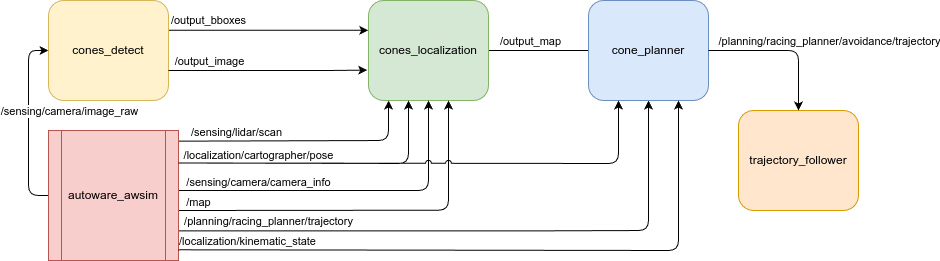

The diagram above was exported from draw.io. Its source (the exported page's mxGraphModel, read from the mxfile embedded in the PNG):
<mxGraphModel dx="2074" dy="1146" grid="1" gridSize="10" guides="1" tooltips="1" connect="1" arrows="1" fold="1" page="1" pageScale="1" pageWidth="1169" pageHeight="827" math="0" shadow="0">
  <root>
    <mxCell id="0" />
    <mxCell id="1" parent="0" />
    <mxCell id="2" value="" style="endArrow=classic;html=1;rounded=1;edgeStyle=orthogonalEdgeStyle;curved=0;exitX=0.998;exitY=0.772;exitDx=0;exitDy=0;exitPerimeter=0;entryX=0.5;entryY=1;entryDx=0;entryDy=0;" edge="1" source="25" target="6" parent="1">
      <mxGeometry width="50" height="50" relative="1" as="geometry">
        <mxPoint x="540" y="180" as="sourcePoint" />
        <mxPoint x="720" y="105" as="targetPoint" />
        <Array as="points">
          <mxPoint x="540" y="280" />
          <mxPoint x="780" y="280" />
        </Array>
      </mxGeometry>
    </mxCell>
    <mxCell id="3" value="/planning/racing_planner/trajectory" style="edgeLabel;html=1;align=center;verticalAlign=middle;resizable=0;points=[];" vertex="1" connectable="0" parent="2">
      <mxGeometry x="-0.85" y="2" relative="1" as="geometry">
        <mxPoint x="45" y="-8" as="offset" />
      </mxGeometry>
    </mxCell>
    <mxCell id="4" value="" style="endArrow=classic;html=1;rounded=1;entryX=0;entryY=0.5;entryDx=0;entryDy=0;exitX=1;exitY=0.5;exitDx=0;exitDy=0;edgeStyle=orthogonalEdgeStyle;" edge="1" source="7" target="6" parent="1">
      <mxGeometry width="50" height="50" relative="1" as="geometry">
        <mxPoint x="460" y="90" as="sourcePoint" />
        <mxPoint x="870" y="50" as="targetPoint" />
        <Array as="points">
          <mxPoint x="610" y="100" />
          <mxPoint x="610" y="100" />
        </Array>
      </mxGeometry>
    </mxCell>
    <mxCell id="5" value="/output_map" style="edgeLabel;html=1;align=center;verticalAlign=middle;resizable=0;points=[];" vertex="1" connectable="0" parent="4">
      <mxGeometry x="-0.9406" y="-2" relative="1" as="geometry">
        <mxPoint x="37" y="-12" as="offset" />
      </mxGeometry>
    </mxCell>
    <mxCell id="6" value="cone_planner" style="rounded=1;whiteSpace=wrap;html=1;fillColor=#dae8fc;strokeColor=#6c8ebf;" vertex="1" parent="1">
      <mxGeometry x="600" y="50" width="120" height="100" as="geometry" />
    </mxCell>
    <mxCell id="7" value="cones_localization" style="rounded=1;whiteSpace=wrap;html=1;fillColor=#d5e8d4;strokeColor=#82b366;" vertex="1" parent="1">
      <mxGeometry x="380" y="50" width="120" height="100" as="geometry" />
    </mxCell>
    <mxCell id="8" value="trajectory_follower" style="rounded=1;whiteSpace=wrap;html=1;fillColor=#ffe6cc;strokeColor=#d79b00;" vertex="1" parent="1">
      <mxGeometry x="750" y="160" width="120" height="100" as="geometry" />
    </mxCell>
    <mxCell id="9" value="" style="endArrow=classic;html=1;rounded=1;exitX=1;exitY=0.5;exitDx=0;exitDy=0;edgeStyle=orthogonalEdgeStyle;curved=0;entryX=0.5;entryY=0;entryDx=0;entryDy=0;" edge="1" source="6" target="8" parent="1">
      <mxGeometry width="50" height="50" relative="1" as="geometry">
        <mxPoint x="890" y="150" as="sourcePoint" />
        <mxPoint x="940" y="100" as="targetPoint" />
        <Array as="points">
          <mxPoint x="810" y="100" />
        </Array>
      </mxGeometry>
    </mxCell>
    <mxCell id="10" value="/planning/racing_planner/avoidance/trajectory" style="edgeLabel;html=1;align=center;verticalAlign=middle;resizable=0;points=[];labelBackgroundColor=none;" vertex="1" connectable="0" parent="9">
      <mxGeometry x="-0.2511" y="-1" relative="1" as="geometry">
        <mxPoint x="64" y="-11" as="offset" />
      </mxGeometry>
    </mxCell>
    <mxCell id="11" value="cones_detect" style="rounded=1;whiteSpace=wrap;html=1;fillColor=#fff2cc;strokeColor=#d6b656;" vertex="1" parent="1">
      <mxGeometry x="60" y="50" width="120" height="100" as="geometry" />
    </mxCell>
    <mxCell id="12" value="" style="endArrow=classic;html=1;rounded=1;entryX=0.167;entryY=1;entryDx=0;entryDy=0;curved=0;entryPerimeter=0;exitX=1.001;exitY=0.082;exitDx=0;exitDy=0;exitPerimeter=0;" edge="1" source="25" target="7" parent="1">
      <mxGeometry width="50" height="50" relative="1" as="geometry">
        <mxPoint x="190" y="210" as="sourcePoint" />
        <mxPoint x="410" y="170" as="targetPoint" />
        <Array as="points">
          <mxPoint x="400" y="190" />
        </Array>
      </mxGeometry>
    </mxCell>
    <mxCell id="13" value="/sensing/lidar/scan" style="edgeLabel;html=1;align=center;verticalAlign=middle;resizable=0;points=[];" connectable="0" vertex="1" parent="12">
      <mxGeometry x="-0.85" y="2" relative="1" as="geometry">
        <mxPoint x="38" y="-7" as="offset" />
      </mxGeometry>
    </mxCell>
    <mxCell id="14" value="" style="endArrow=classic;html=1;rounded=1;curved=0;exitX=1;exitY=0.25;exitDx=0;exitDy=0;" edge="1" source="25" parent="1">
      <mxGeometry width="50" height="50" relative="1" as="geometry">
        <mxPoint x="200" y="240" as="sourcePoint" />
        <mxPoint x="420" y="150" as="targetPoint" />
        <Array as="points">
          <mxPoint x="420" y="213" />
        </Array>
      </mxGeometry>
    </mxCell>
    <mxCell id="15" value="/localization/cartographer/pose" style="edgeLabel;html=1;align=center;verticalAlign=middle;resizable=0;points=[];" connectable="0" vertex="1" parent="14">
      <mxGeometry x="-0.8909" y="-2" relative="1" as="geometry">
        <mxPoint x="64" y="-10" as="offset" />
      </mxGeometry>
    </mxCell>
    <mxCell id="16" value="" style="endArrow=classic;html=1;rounded=1;curved=0;" edge="1" parent="1">
      <mxGeometry width="50" height="50" relative="1" as="geometry">
        <mxPoint x="190" y="240" as="sourcePoint" />
        <mxPoint x="440" y="150" as="targetPoint" />
        <Array as="points">
          <mxPoint x="320" y="240" />
          <mxPoint x="440" y="240" />
        </Array>
      </mxGeometry>
    </mxCell>
    <mxCell id="17" value="/sensing/camera/camera_info" style="edgeLabel;html=1;align=center;verticalAlign=middle;resizable=0;points=[];" connectable="0" vertex="1" parent="16">
      <mxGeometry x="-0.8379" relative="1" as="geometry">
        <mxPoint x="51" y="-9" as="offset" />
      </mxGeometry>
    </mxCell>
    <mxCell id="18" value="" style="endArrow=classic;html=1;rounded=1;curved=0;" edge="1" parent="1">
      <mxGeometry width="50" height="50" relative="1" as="geometry">
        <mxPoint x="190" y="260" as="sourcePoint" />
        <mxPoint x="460" y="150" as="targetPoint" />
        <Array as="points">
          <mxPoint x="460" y="259.71" />
        </Array>
      </mxGeometry>
    </mxCell>
    <mxCell id="19" value="/map" style="edgeLabel;html=1;align=center;verticalAlign=middle;resizable=0;points=[];" connectable="0" vertex="1" parent="18">
      <mxGeometry x="-0.8379" relative="1" as="geometry">
        <mxPoint x="-11" y="-8" as="offset" />
      </mxGeometry>
    </mxCell>
    <mxCell id="20" value="" style="endArrow=classic;html=1;rounded=0;edgeStyle=orthogonalEdgeStyle;exitX=1.004;exitY=0.298;exitDx=0;exitDy=0;exitPerimeter=0;curved=0;entryX=-0.002;entryY=0.298;entryDx=0;entryDy=0;entryPerimeter=0;" edge="1" source="11" target="7" parent="1">
      <mxGeometry width="50" height="50" relative="1" as="geometry">
        <mxPoint x="39.97" y="79.97" as="sourcePoint" />
        <mxPoint x="499.97" y="50" as="targetPoint" />
        <Array as="points" />
      </mxGeometry>
    </mxCell>
    <mxCell id="21" value="/output_bboxes" style="edgeLabel;html=1;align=center;verticalAlign=middle;resizable=0;points=[];" connectable="0" vertex="1" parent="20">
      <mxGeometry x="-0.9406" y="-2" relative="1" as="geometry">
        <mxPoint x="33" y="-12" as="offset" />
      </mxGeometry>
    </mxCell>
    <mxCell id="22" value="" style="endArrow=classic;html=1;rounded=0;edgeStyle=orthogonalEdgeStyle;curved=0;entryX=-0.011;entryY=0.696;entryDx=0;entryDy=0;entryPerimeter=0;" edge="1" target="7" parent="1">
      <mxGeometry width="50" height="50" relative="1" as="geometry">
        <mxPoint x="180" y="120" as="sourcePoint" />
        <mxPoint x="369.97" y="120" as="targetPoint" />
        <Array as="points">
          <mxPoint x="340" y="120" />
        </Array>
      </mxGeometry>
    </mxCell>
    <mxCell id="23" value="/output_image" style="edgeLabel;html=1;align=center;verticalAlign=middle;resizable=0;points=[];" connectable="0" vertex="1" parent="22">
      <mxGeometry x="-0.9406" y="-2" relative="1" as="geometry">
        <mxPoint x="34" y="-12" as="offset" />
      </mxGeometry>
    </mxCell>
    <mxCell id="24" style="edgeStyle=orthogonalEdgeStyle;rounded=1;orthogonalLoop=1;jettySize=auto;html=1;entryX=0;entryY=0.5;entryDx=0;entryDy=0;exitX=0;exitY=0.5;exitDx=0;exitDy=0;curved=0;" edge="1" source="25" target="11" parent="1">
      <mxGeometry relative="1" as="geometry" />
    </mxCell>
    <mxCell id="25" value="autoware_awsim" style="shape=process;whiteSpace=wrap;html=1;backgroundOutline=1;fillColor=#f8cecc;strokeColor=#b85450;" vertex="1" parent="1">
      <mxGeometry x="60" y="180" width="130" height="130" as="geometry" />
    </mxCell>
    <mxCell id="26" value="" style="endArrow=classic;html=1;rounded=1;curved=0;exitX=1;exitY=0.25;exitDx=0;exitDy=0;entryX=0.25;entryY=1;entryDx=0;entryDy=0;jumpStyle=arc;" edge="1" source="25" target="6" parent="1">
      <mxGeometry width="50" height="50" relative="1" as="geometry">
        <mxPoint x="200" y="213" as="sourcePoint" />
        <mxPoint x="430" y="150" as="targetPoint" />
        <Array as="points">
          <mxPoint x="430" y="213" />
          <mxPoint x="600" y="213" />
          <mxPoint x="630" y="213" />
          <mxPoint x="630" y="180" />
        </Array>
      </mxGeometry>
    </mxCell>
    <mxCell id="27" value="/sensing/camera/image_raw" style="edgeLabel;html=1;align=center;verticalAlign=middle;resizable=0;points=[];" connectable="0" vertex="1" parent="1">
      <mxGeometry x="80.00103448275905" y="160" as="geometry" />
    </mxCell>
    <mxCell id="28" value="" style="endArrow=classic;html=1;rounded=1;exitX=0.998;exitY=0.918;exitDx=0;exitDy=0;exitPerimeter=0;edgeStyle=orthogonalEdgeStyle;curved=0;entryX=0.75;entryY=1;entryDx=0;entryDy=0;" edge="1" source="25" target="6" parent="1">
      <mxGeometry width="50" height="50" relative="1" as="geometry">
        <mxPoint x="191.03999999999996" y="310" as="sourcePoint" />
        <mxPoint x="790" y="135" as="targetPoint" />
        <Array as="points">
          <mxPoint x="191" y="299" />
          <mxPoint x="810" y="300" />
        </Array>
      </mxGeometry>
    </mxCell>
    <mxCell id="29" value="/localization/kinematic_state" style="edgeLabel;html=1;align=center;verticalAlign=middle;resizable=0;points=[];" connectable="0" vertex="1" parent="28">
      <mxGeometry x="-0.9777" y="1" relative="1" as="geometry">
        <mxPoint x="62" y="-8" as="offset" />
      </mxGeometry>
    </mxCell>
  </root>
</mxGraphModel>